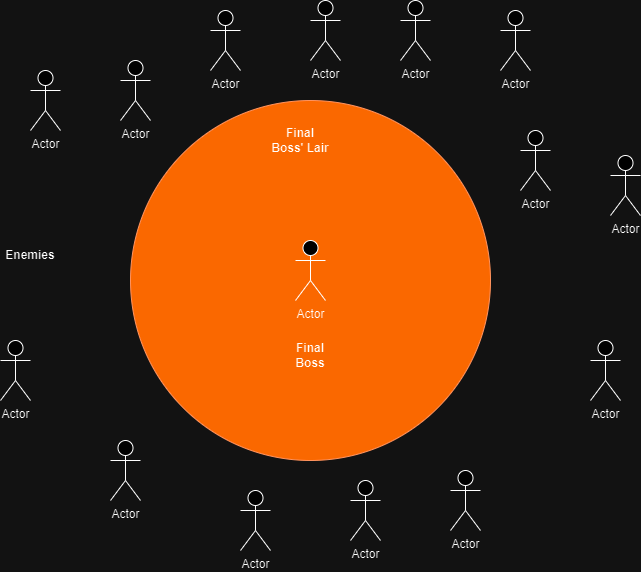

The diagram above was exported from draw.io. Its source (the exported page's mxGraphModel, read from the mxfile embedded in the PNG):
<mxGraphModel dx="1050" dy="557" grid="1" gridSize="10" guides="1" tooltips="1" connect="1" arrows="1" fold="1" page="1" pageScale="1" pageWidth="850" pageHeight="1100" math="0" shadow="0">
  <root>
    <mxCell id="0" />
    <mxCell id="1" parent="0" />
    <mxCell id="CZvEDdOTW9fp9gL54GHo-1" value="" style="ellipse;whiteSpace=wrap;html=1;fillColor=#fa6800;fontColor=#000000;strokeColor=#C73500;" parent="1" vertex="1">
      <mxGeometry x="230" y="190" width="360" height="360" as="geometry" />
    </mxCell>
    <mxCell id="CZvEDdOTW9fp9gL54GHo-2" value="&lt;b&gt;Final Boss' Lair&lt;/b&gt;" style="text;html=1;strokeColor=none;fillColor=none;align=center;verticalAlign=middle;whiteSpace=wrap;rounded=0;" parent="1" vertex="1">
      <mxGeometry x="370" y="215" width="60" height="30" as="geometry" />
    </mxCell>
    <mxCell id="CZvEDdOTW9fp9gL54GHo-3" value="Actor" style="shape=umlActor;verticalLabelPosition=bottom;verticalAlign=top;html=1;outlineConnect=0;" parent="1" vertex="1">
      <mxGeometry x="600" y="100" width="30" height="60" as="geometry" />
    </mxCell>
    <mxCell id="CZvEDdOTW9fp9gL54GHo-4" value="Actor" style="shape=umlActor;verticalLabelPosition=bottom;verticalAlign=top;html=1;outlineConnect=0;" parent="1" vertex="1">
      <mxGeometry x="100" y="430" width="30" height="60" as="geometry" />
    </mxCell>
    <mxCell id="CZvEDdOTW9fp9gL54GHo-5" value="Actor" style="shape=umlActor;verticalLabelPosition=bottom;verticalAlign=top;html=1;outlineConnect=0;" parent="1" vertex="1">
      <mxGeometry x="710" y="245" width="30" height="60" as="geometry" />
    </mxCell>
    <mxCell id="CZvEDdOTW9fp9gL54GHo-6" value="&lt;b&gt;Enemies&lt;/b&gt;" style="text;html=1;strokeColor=none;fillColor=none;align=center;verticalAlign=middle;whiteSpace=wrap;rounded=0;" parent="1" vertex="1">
      <mxGeometry x="100" y="330" width="60" height="30" as="geometry" />
    </mxCell>
    <mxCell id="CZvEDdOTW9fp9gL54GHo-8" value="Actor" style="shape=umlActor;verticalLabelPosition=bottom;verticalAlign=top;html=1;outlineConnect=0;" parent="1" vertex="1">
      <mxGeometry x="395" y="330" width="30" height="60" as="geometry" />
    </mxCell>
    <mxCell id="CZvEDdOTW9fp9gL54GHo-9" value="Actor" style="shape=umlActor;verticalLabelPosition=bottom;verticalAlign=top;html=1;outlineConnect=0;" parent="1" vertex="1">
      <mxGeometry x="620" y="220" width="30" height="60" as="geometry" />
    </mxCell>
    <mxCell id="CZvEDdOTW9fp9gL54GHo-10" value="Actor" style="shape=umlActor;verticalLabelPosition=bottom;verticalAlign=top;html=1;outlineConnect=0;" parent="1" vertex="1">
      <mxGeometry x="450" y="570" width="30" height="60" as="geometry" />
    </mxCell>
    <mxCell id="CZvEDdOTW9fp9gL54GHo-11" value="Actor" style="shape=umlActor;verticalLabelPosition=bottom;verticalAlign=top;html=1;outlineConnect=0;" parent="1" vertex="1">
      <mxGeometry x="550" y="560" width="30" height="60" as="geometry" />
    </mxCell>
    <mxCell id="CZvEDdOTW9fp9gL54GHo-12" value="Actor" style="shape=umlActor;verticalLabelPosition=bottom;verticalAlign=top;html=1;outlineConnect=0;" parent="1" vertex="1">
      <mxGeometry x="690" y="430" width="30" height="60" as="geometry" />
    </mxCell>
    <mxCell id="CZvEDdOTW9fp9gL54GHo-13" value="Actor" style="shape=umlActor;verticalLabelPosition=bottom;verticalAlign=top;html=1;outlineConnect=0;" parent="1" vertex="1">
      <mxGeometry x="500" y="90" width="30" height="60" as="geometry" />
    </mxCell>
    <mxCell id="CZvEDdOTW9fp9gL54GHo-14" value="Actor" style="shape=umlActor;verticalLabelPosition=bottom;verticalAlign=top;html=1;outlineConnect=0;" parent="1" vertex="1">
      <mxGeometry x="130" y="160" width="30" height="60" as="geometry" />
    </mxCell>
    <mxCell id="CZvEDdOTW9fp9gL54GHo-16" value="Actor" style="shape=umlActor;verticalLabelPosition=bottom;verticalAlign=top;html=1;outlineConnect=0;" parent="1" vertex="1">
      <mxGeometry x="340" y="580" width="30" height="60" as="geometry" />
    </mxCell>
    <mxCell id="CZvEDdOTW9fp9gL54GHo-17" value="Actor" style="shape=umlActor;verticalLabelPosition=bottom;verticalAlign=top;html=1;outlineConnect=0;" parent="1" vertex="1">
      <mxGeometry x="210" y="530" width="30" height="60" as="geometry" />
    </mxCell>
    <mxCell id="CZvEDdOTW9fp9gL54GHo-18" value="Actor" style="shape=umlActor;verticalLabelPosition=bottom;verticalAlign=top;html=1;outlineConnect=0;" parent="1" vertex="1">
      <mxGeometry x="410" y="90" width="30" height="60" as="geometry" />
    </mxCell>
    <mxCell id="CZvEDdOTW9fp9gL54GHo-19" value="Actor" style="shape=umlActor;verticalLabelPosition=bottom;verticalAlign=top;html=1;outlineConnect=0;" parent="1" vertex="1">
      <mxGeometry x="310" y="100" width="30" height="60" as="geometry" />
    </mxCell>
    <mxCell id="CZvEDdOTW9fp9gL54GHo-20" value="Actor" style="shape=umlActor;verticalLabelPosition=bottom;verticalAlign=top;html=1;outlineConnect=0;" parent="1" vertex="1">
      <mxGeometry x="220" y="150" width="30" height="60" as="geometry" />
    </mxCell>
    <mxCell id="CZvEDdOTW9fp9gL54GHo-21" value="&lt;b&gt;Final Boss&lt;/b&gt;" style="text;html=1;strokeColor=none;fillColor=none;align=center;verticalAlign=middle;whiteSpace=wrap;rounded=0;" parent="1" vertex="1">
      <mxGeometry x="380" y="430" width="60" height="30" as="geometry" />
    </mxCell>
  </root>
</mxGraphModel>